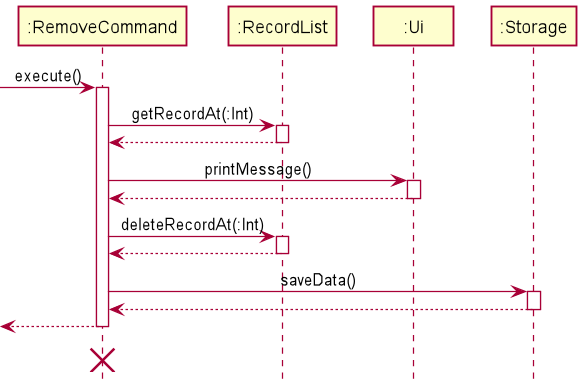

The diagram above was rendered by PlantUML. Its source (embedded in the PNG):
@startuml
'https://plantuml.com/sequence-diagram
!include style.puml

[-> ":RemoveCommand": execute()
activate ":RemoveCommand"

":RemoveCommand" -> ":RecordList" : getRecordAt(:Int)
activate ":RecordList"
":RecordList" --> ":RemoveCommand"
deactivate ":RecordList"


":RemoveCommand" -> ":Ui" : printMessage()
activate ":Ui"
":Ui" --> ":RemoveCommand"
deactivate ":Ui"

":RemoveCommand" -> ":RecordList" : deleteRecordAt(:Int)
activate ":RecordList"
":RecordList" --> ":RemoveCommand"
deactivate ":RecordList"

":RemoveCommand" -> ":Storage" : saveData()
activate ":Storage"
":Storage" --> ":RemoveCommand"
deactivate ":Storage"

[<-- ":RemoveCommand"
deactivate ":RemoveCommand"
":RemoveCommand" -[hidden]-> ":RemoveCommand"
destroy ":RemoveCommand"

@enduml